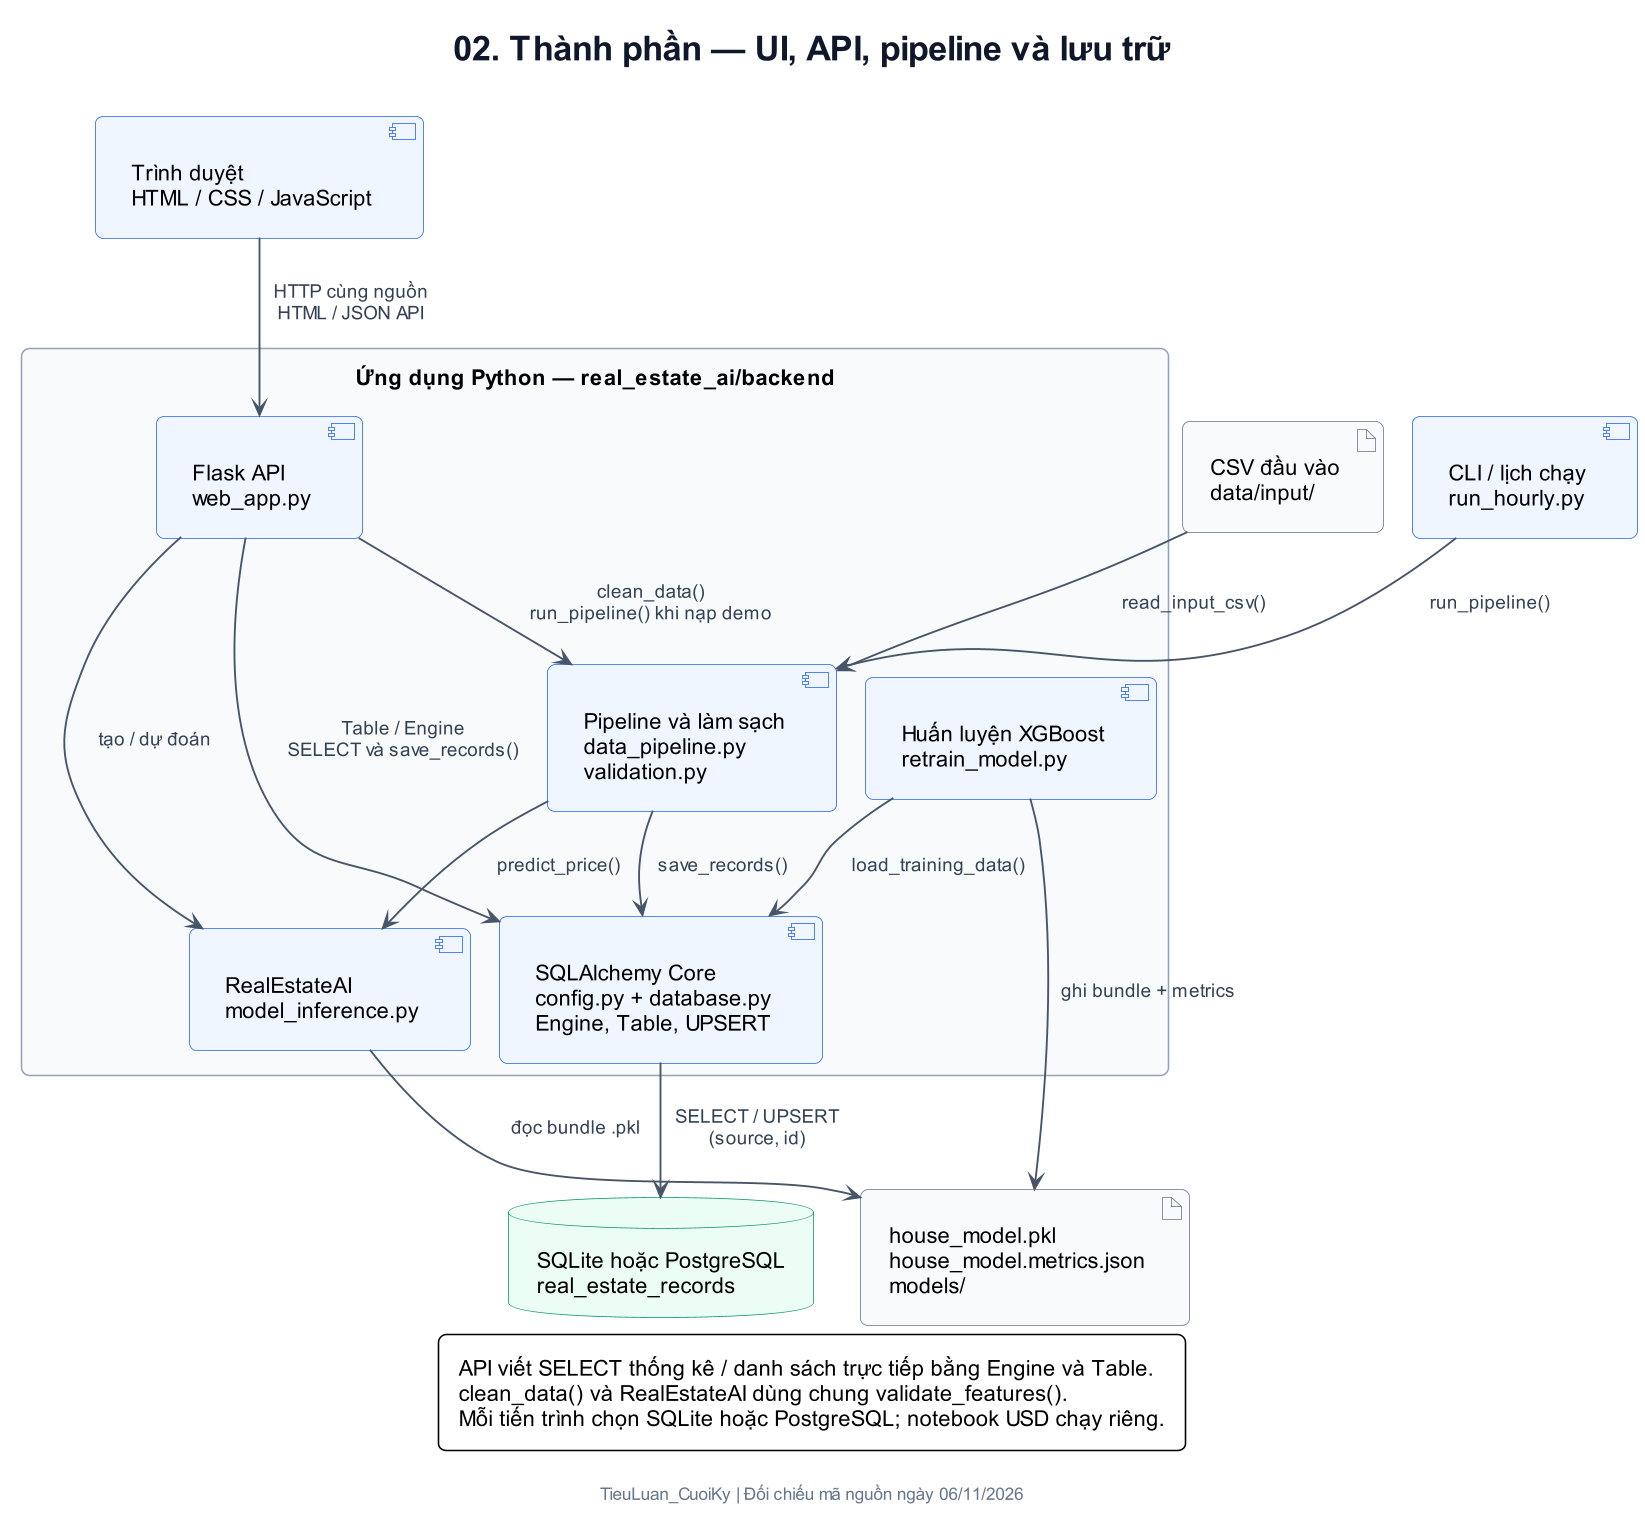

The diagram above was rendered by PlantUML. Its source (embedded in the PNG):
@startuml
!include theme.iuml
title 02. Thành phần — UI, API, pipeline và lưu trữ
top to bottom direction

component "Trình duyệt\nHTML / CSS / JavaScript" as UI
component "CLI / lịch chạy\nrun_hourly.py" as CLI
artifact "CSV đầu vào\ndata/input/" as CSV

package "Ứng dụng Python — real_estate_ai/backend" {
  component "Flask API\nweb_app.py" as API
  component "Pipeline và làm sạch\ndata_pipeline.py\nvalidation.py" as Pipeline
  component "RealEstateAI\nmodel_inference.py" as AI
  component "SQLAlchemy Core\nconfig.py + database.py\nEngine, Table, UPSERT" as Persistence
  component "Huấn luyện XGBoost\nretrain_model.py" as Trainer
}

database "SQLite hoặc PostgreSQL\nreal_estate_records" as DB
artifact "house_model.pkl\nhouse_model.metrics.json\nmodels/" as Model

UI --> API : HTTP cùng nguồn\nHTML / JSON API
CLI --> Pipeline : run_pipeline()
CSV --> Pipeline : read_input_csv()
API --> Pipeline : clean_data()\nrun_pipeline() khi nạp demo
API --> AI : tạo / dự đoán
API --> Persistence : Table / Engine\nSELECT và save_records()
Pipeline --> AI : predict_price()
Pipeline --> Persistence : save_records()
AI --> Model : đọc bundle .pkl
Trainer --> Persistence : load_training_data()
Trainer --> Model : ghi bundle + metrics
Persistence --> DB : SELECT / UPSERT\n(source, id)
legend bottom
  API viết SELECT thống kê / danh sách trực tiếp bằng Engine và Table.
  clean_data() và RealEstateAI dùng chung validate_features().
  Mỗi tiến trình chọn SQLite hoặc PostgreSQL; notebook USD chạy riêng.
endlegend
@enduml